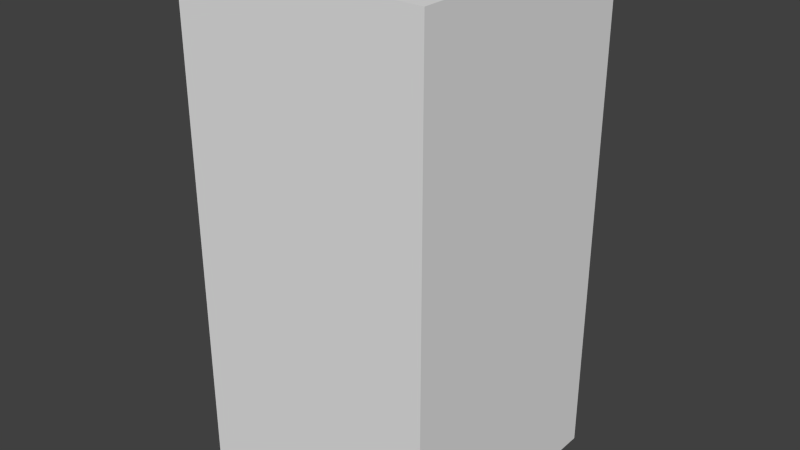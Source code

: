 # Source: blueLeafFour.blend  (saved by Blender 2.68.0; exported with 4.5.12 LTS)
import bpy
from mathutils import Matrix  # noqa: F401  (used for matrix-valued properties, if any)

bpy.ops.wm.read_factory_settings(use_empty=True)
scene = bpy.context.scene
scene.name = 'Scene'

# ---- collections
col_collection_1 = bpy.data.collections.new('Collection 1'); scene.collection.children.link(col_collection_1)

# ---- world
world_world = bpy.data.worlds.new('World'); scene.world = world_world
world_world.color = (0.05088, 0.05088, 0.05088)
world_world.use_sun_shadow = False
world_world.sun_shadow_jitter_overblur = 0.0
world_world.cycles.sampling_method = 'MANUAL'
world_world.cycles.sample_map_resolution = 256

# ---- meshes
me_blueleaffour = bpy.data.meshes.new('blueLeafFour')
me_blueleaffour.from_pydata([(-0.5, -0.5, -1.0), (-0.5, 0.5, -1.0), (0.5, 0.5, -1.0), (0.5, -0.5, -1.0), (-0.5, -0.5, 1.0), (-0.5, 0.5, 1.0), (0.5, 0.5, 1.0), (0.5, -0.5, 1.0)], [], [(4, 5, 1, 0), (5, 6, 2, 1), (6, 7, 3, 2), (7, 4, 0, 3), (0, 1, 2, 3), (7, 6, 5, 4)])
me_blueleaffour.use_remesh_preserve_volume = False
me_blueleaffour.use_remesh_preserve_attributes = False
me_blueleaffour.use_mirror_vertex_groups = False
me_blueleaffour.update()

# ---- objects
ob_blueleaffour = bpy.data.objects.new('blueLeafFour', me_blueleaffour)

# ---- transforms, parenting, visibility, modifiers, constraints
ob_blueleaffour.location = (0.0, 0.0, 0.0)
ob_blueleaffour.lineart.crease_threshold = 0.0

# ---- collection membership
col_collection_1.objects.link(ob_blueleaffour)

# ---- scene / render settings (as saved in the file)
scene.frame_start = 1; scene.frame_end = 250; scene.frame_set(1)
scene.render.engine = 'BLENDER_EEVEE_NEXT'
scene.render.image_settings.color_mode = 'RGB'
scene.render.image_settings.compression = 90
scene.render.resolution_percentage = 50
scene.render.dither_intensity = 0.0
scene.cycles.use_denoising = False
scene.cycles.samples = 10
scene.cycles.sampling_pattern = 'TABULATED_SOBOL'
scene.cycles.light_sampling_threshold = 0.0
scene.cycles.use_adaptive_sampling = False
scene.cycles.use_light_tree = False
scene.cycles.blur_glossy = 0.0
scene.cycles.volume_bounces = 1
scene.cycles.pixel_filter_type = 'GAUSSIAN'
scene.cycles.sample_clamp_indirect = 0.0
scene.view_settings.view_transform = 'Standard'
bpy.context.view_layer.update()

# ---- added for rendering (the .blend has no active camera and no usable light): camera, sun
cam_auto = bpy.data.cameras.new('AutoCamera')
cam_auto.lens = 50.0
cam_auto.sensor_width = 36.0
cam_auto.clip_end = 1000.0
ob_auto_camera = bpy.data.objects.new('AutoCamera', cam_auto)
scene.collection.objects.link(ob_auto_camera)
ob_auto_camera.location = (2.26633, -2.71959, 1.81306)
ob_auto_camera.rotation_euler = (1.09748, -7.21219e-08, 0.694738)
scene.camera = ob_auto_camera
light_auto_sun = bpy.data.lights.new('AutoSun', 'SUN')
light_auto_sun.energy = 3.0
light_auto_sun.angle = 0.0523599
ob_auto_sun = bpy.data.objects.new('AutoSun', light_auto_sun)
scene.collection.objects.link(ob_auto_sun)
ob_auto_sun.rotation_euler = (0.872665, 0.174533, 0.523599)
bpy.context.view_layer.update()
